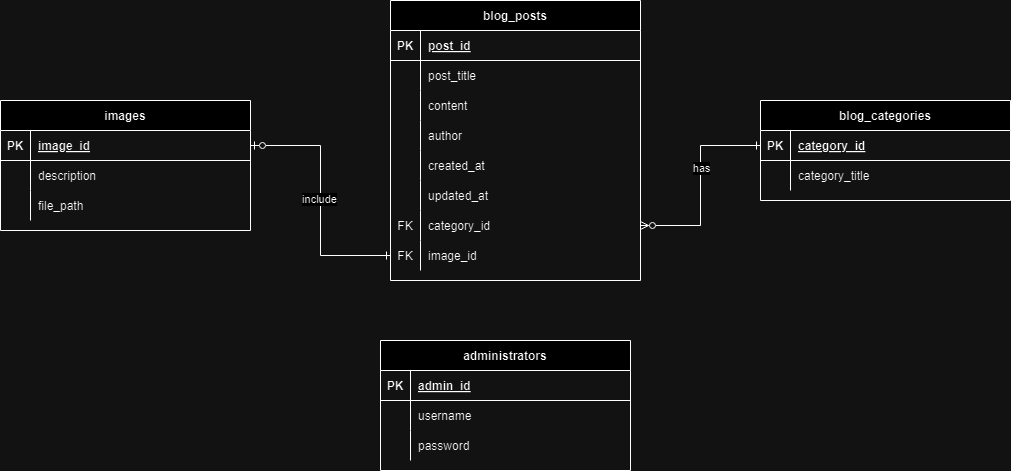

The diagram above was exported from draw.io. Its source (the exported page's mxGraphModel, read from the mxfile embedded in the PNG):
<mxGraphModel dx="2342" dy="1082" grid="1" gridSize="10" guides="1" tooltips="1" connect="1" arrows="1" fold="1" page="1" pageScale="1" pageWidth="850" pageHeight="1100" math="0" shadow="0" extFonts="Permanent Marker^https://fonts.googleapis.com/css?family=Permanent+Marker">
  <root>
    <mxCell id="0" />
    <mxCell id="1" parent="0" />
    <mxCell id="C-vyLk0tnHw3VtMMgP7b-2" value="administrators" style="shape=table;startSize=30;container=1;collapsible=1;childLayout=tableLayout;fixedRows=1;rowLines=0;fontStyle=1;align=center;resizeLast=1;" parent="1" vertex="1">
      <mxGeometry x="70" y="420" width="250" height="130" as="geometry" />
    </mxCell>
    <mxCell id="C-vyLk0tnHw3VtMMgP7b-3" value="" style="shape=partialRectangle;collapsible=0;dropTarget=0;pointerEvents=0;fillColor=none;points=[[0,0.5],[1,0.5]];portConstraint=eastwest;top=0;left=0;right=0;bottom=1;" parent="C-vyLk0tnHw3VtMMgP7b-2" vertex="1">
      <mxGeometry y="30" width="250" height="30" as="geometry" />
    </mxCell>
    <mxCell id="C-vyLk0tnHw3VtMMgP7b-4" value="PK" style="shape=partialRectangle;overflow=hidden;connectable=0;fillColor=none;top=0;left=0;bottom=0;right=0;fontStyle=1;" parent="C-vyLk0tnHw3VtMMgP7b-3" vertex="1">
      <mxGeometry width="30" height="30" as="geometry">
        <mxRectangle width="30" height="30" as="alternateBounds" />
      </mxGeometry>
    </mxCell>
    <mxCell id="C-vyLk0tnHw3VtMMgP7b-5" value="admin_id" style="shape=partialRectangle;overflow=hidden;connectable=0;fillColor=none;top=0;left=0;bottom=0;right=0;align=left;spacingLeft=6;fontStyle=5;" parent="C-vyLk0tnHw3VtMMgP7b-3" vertex="1">
      <mxGeometry x="30" width="220" height="30" as="geometry">
        <mxRectangle width="220" height="30" as="alternateBounds" />
      </mxGeometry>
    </mxCell>
    <mxCell id="C-vyLk0tnHw3VtMMgP7b-6" value="" style="shape=partialRectangle;collapsible=0;dropTarget=0;pointerEvents=0;fillColor=none;points=[[0,0.5],[1,0.5]];portConstraint=eastwest;top=0;left=0;right=0;bottom=0;" parent="C-vyLk0tnHw3VtMMgP7b-2" vertex="1">
      <mxGeometry y="60" width="250" height="30" as="geometry" />
    </mxCell>
    <mxCell id="C-vyLk0tnHw3VtMMgP7b-7" value="" style="shape=partialRectangle;overflow=hidden;connectable=0;fillColor=none;top=0;left=0;bottom=0;right=0;" parent="C-vyLk0tnHw3VtMMgP7b-6" vertex="1">
      <mxGeometry width="30" height="30" as="geometry">
        <mxRectangle width="30" height="30" as="alternateBounds" />
      </mxGeometry>
    </mxCell>
    <mxCell id="C-vyLk0tnHw3VtMMgP7b-8" value="username" style="shape=partialRectangle;overflow=hidden;connectable=0;fillColor=none;top=0;left=0;bottom=0;right=0;align=left;spacingLeft=6;" parent="C-vyLk0tnHw3VtMMgP7b-6" vertex="1">
      <mxGeometry x="30" width="220" height="30" as="geometry">
        <mxRectangle width="220" height="30" as="alternateBounds" />
      </mxGeometry>
    </mxCell>
    <mxCell id="C-vyLk0tnHw3VtMMgP7b-9" value="" style="shape=partialRectangle;collapsible=0;dropTarget=0;pointerEvents=0;fillColor=none;points=[[0,0.5],[1,0.5]];portConstraint=eastwest;top=0;left=0;right=0;bottom=0;" parent="C-vyLk0tnHw3VtMMgP7b-2" vertex="1">
      <mxGeometry y="90" width="250" height="30" as="geometry" />
    </mxCell>
    <mxCell id="C-vyLk0tnHw3VtMMgP7b-10" value="" style="shape=partialRectangle;overflow=hidden;connectable=0;fillColor=none;top=0;left=0;bottom=0;right=0;" parent="C-vyLk0tnHw3VtMMgP7b-9" vertex="1">
      <mxGeometry width="30" height="30" as="geometry">
        <mxRectangle width="30" height="30" as="alternateBounds" />
      </mxGeometry>
    </mxCell>
    <mxCell id="C-vyLk0tnHw3VtMMgP7b-11" value="password" style="shape=partialRectangle;overflow=hidden;connectable=0;fillColor=none;top=0;left=0;bottom=0;right=0;align=left;spacingLeft=6;" parent="C-vyLk0tnHw3VtMMgP7b-9" vertex="1">
      <mxGeometry x="30" width="220" height="30" as="geometry">
        <mxRectangle width="220" height="30" as="alternateBounds" />
      </mxGeometry>
    </mxCell>
    <mxCell id="IU-sYxwfVu_d1lFfuqDC-1" value="blog_posts" style="shape=table;startSize=30;container=1;collapsible=1;childLayout=tableLayout;fixedRows=1;rowLines=0;fontStyle=1;align=center;resizeLast=1;" vertex="1" parent="1">
      <mxGeometry x="80" y="80" width="250" height="280" as="geometry" />
    </mxCell>
    <mxCell id="IU-sYxwfVu_d1lFfuqDC-2" value="" style="shape=partialRectangle;collapsible=0;dropTarget=0;pointerEvents=0;fillColor=none;points=[[0,0.5],[1,0.5]];portConstraint=eastwest;top=0;left=0;right=0;bottom=1;" vertex="1" parent="IU-sYxwfVu_d1lFfuqDC-1">
      <mxGeometry y="30" width="250" height="30" as="geometry" />
    </mxCell>
    <mxCell id="IU-sYxwfVu_d1lFfuqDC-3" value="PK" style="shape=partialRectangle;overflow=hidden;connectable=0;fillColor=none;top=0;left=0;bottom=0;right=0;fontStyle=1;" vertex="1" parent="IU-sYxwfVu_d1lFfuqDC-2">
      <mxGeometry width="30" height="30" as="geometry">
        <mxRectangle width="30" height="30" as="alternateBounds" />
      </mxGeometry>
    </mxCell>
    <mxCell id="IU-sYxwfVu_d1lFfuqDC-4" value="post_id" style="shape=partialRectangle;overflow=hidden;connectable=0;fillColor=none;top=0;left=0;bottom=0;right=0;align=left;spacingLeft=6;fontStyle=5;" vertex="1" parent="IU-sYxwfVu_d1lFfuqDC-2">
      <mxGeometry x="30" width="220" height="30" as="geometry">
        <mxRectangle width="220" height="30" as="alternateBounds" />
      </mxGeometry>
    </mxCell>
    <mxCell id="IU-sYxwfVu_d1lFfuqDC-5" value="" style="shape=partialRectangle;collapsible=0;dropTarget=0;pointerEvents=0;fillColor=none;points=[[0,0.5],[1,0.5]];portConstraint=eastwest;top=0;left=0;right=0;bottom=0;" vertex="1" parent="IU-sYxwfVu_d1lFfuqDC-1">
      <mxGeometry y="60" width="250" height="30" as="geometry" />
    </mxCell>
    <mxCell id="IU-sYxwfVu_d1lFfuqDC-6" value="" style="shape=partialRectangle;overflow=hidden;connectable=0;fillColor=none;top=0;left=0;bottom=0;right=0;" vertex="1" parent="IU-sYxwfVu_d1lFfuqDC-5">
      <mxGeometry width="30" height="30" as="geometry">
        <mxRectangle width="30" height="30" as="alternateBounds" />
      </mxGeometry>
    </mxCell>
    <mxCell id="IU-sYxwfVu_d1lFfuqDC-7" value="post_title" style="shape=partialRectangle;overflow=hidden;connectable=0;fillColor=none;top=0;left=0;bottom=0;right=0;align=left;spacingLeft=6;" vertex="1" parent="IU-sYxwfVu_d1lFfuqDC-5">
      <mxGeometry x="30" width="220" height="30" as="geometry">
        <mxRectangle width="220" height="30" as="alternateBounds" />
      </mxGeometry>
    </mxCell>
    <mxCell id="IU-sYxwfVu_d1lFfuqDC-8" value="" style="shape=partialRectangle;collapsible=0;dropTarget=0;pointerEvents=0;fillColor=none;points=[[0,0.5],[1,0.5]];portConstraint=eastwest;top=0;left=0;right=0;bottom=0;" vertex="1" parent="IU-sYxwfVu_d1lFfuqDC-1">
      <mxGeometry y="90" width="250" height="30" as="geometry" />
    </mxCell>
    <mxCell id="IU-sYxwfVu_d1lFfuqDC-9" value="" style="shape=partialRectangle;overflow=hidden;connectable=0;fillColor=none;top=0;left=0;bottom=0;right=0;" vertex="1" parent="IU-sYxwfVu_d1lFfuqDC-8">
      <mxGeometry width="30" height="30" as="geometry">
        <mxRectangle width="30" height="30" as="alternateBounds" />
      </mxGeometry>
    </mxCell>
    <mxCell id="IU-sYxwfVu_d1lFfuqDC-10" value="content" style="shape=partialRectangle;overflow=hidden;connectable=0;fillColor=none;top=0;left=0;bottom=0;right=0;align=left;spacingLeft=6;" vertex="1" parent="IU-sYxwfVu_d1lFfuqDC-8">
      <mxGeometry x="30" width="220" height="30" as="geometry">
        <mxRectangle width="220" height="30" as="alternateBounds" />
      </mxGeometry>
    </mxCell>
    <mxCell id="IU-sYxwfVu_d1lFfuqDC-31" style="shape=partialRectangle;collapsible=0;dropTarget=0;pointerEvents=0;fillColor=none;points=[[0,0.5],[1,0.5]];portConstraint=eastwest;top=0;left=0;right=0;bottom=0;" vertex="1" parent="IU-sYxwfVu_d1lFfuqDC-1">
      <mxGeometry y="120" width="250" height="30" as="geometry" />
    </mxCell>
    <mxCell id="IU-sYxwfVu_d1lFfuqDC-32" value="" style="shape=partialRectangle;overflow=hidden;connectable=0;fillColor=none;top=0;left=0;bottom=0;right=0;" vertex="1" parent="IU-sYxwfVu_d1lFfuqDC-31">
      <mxGeometry width="30" height="30" as="geometry">
        <mxRectangle width="30" height="30" as="alternateBounds" />
      </mxGeometry>
    </mxCell>
    <mxCell id="IU-sYxwfVu_d1lFfuqDC-33" value="author" style="shape=partialRectangle;overflow=hidden;connectable=0;fillColor=none;top=0;left=0;bottom=0;right=0;align=left;spacingLeft=6;" vertex="1" parent="IU-sYxwfVu_d1lFfuqDC-31">
      <mxGeometry x="30" width="220" height="30" as="geometry">
        <mxRectangle width="220" height="30" as="alternateBounds" />
      </mxGeometry>
    </mxCell>
    <mxCell id="IU-sYxwfVu_d1lFfuqDC-40" style="shape=partialRectangle;collapsible=0;dropTarget=0;pointerEvents=0;fillColor=none;points=[[0,0.5],[1,0.5]];portConstraint=eastwest;top=0;left=0;right=0;bottom=0;" vertex="1" parent="IU-sYxwfVu_d1lFfuqDC-1">
      <mxGeometry y="150" width="250" height="30" as="geometry" />
    </mxCell>
    <mxCell id="IU-sYxwfVu_d1lFfuqDC-41" style="shape=partialRectangle;overflow=hidden;connectable=0;fillColor=none;top=0;left=0;bottom=0;right=0;" vertex="1" parent="IU-sYxwfVu_d1lFfuqDC-40">
      <mxGeometry width="30" height="30" as="geometry">
        <mxRectangle width="30" height="30" as="alternateBounds" />
      </mxGeometry>
    </mxCell>
    <mxCell id="IU-sYxwfVu_d1lFfuqDC-42" value="created_at" style="shape=partialRectangle;overflow=hidden;connectable=0;fillColor=none;top=0;left=0;bottom=0;right=0;align=left;spacingLeft=6;" vertex="1" parent="IU-sYxwfVu_d1lFfuqDC-40">
      <mxGeometry x="30" width="220" height="30" as="geometry">
        <mxRectangle width="220" height="30" as="alternateBounds" />
      </mxGeometry>
    </mxCell>
    <mxCell id="IU-sYxwfVu_d1lFfuqDC-37" style="shape=partialRectangle;collapsible=0;dropTarget=0;pointerEvents=0;fillColor=none;points=[[0,0.5],[1,0.5]];portConstraint=eastwest;top=0;left=0;right=0;bottom=0;" vertex="1" parent="IU-sYxwfVu_d1lFfuqDC-1">
      <mxGeometry y="180" width="250" height="30" as="geometry" />
    </mxCell>
    <mxCell id="IU-sYxwfVu_d1lFfuqDC-38" style="shape=partialRectangle;overflow=hidden;connectable=0;fillColor=none;top=0;left=0;bottom=0;right=0;" vertex="1" parent="IU-sYxwfVu_d1lFfuqDC-37">
      <mxGeometry width="30" height="30" as="geometry">
        <mxRectangle width="30" height="30" as="alternateBounds" />
      </mxGeometry>
    </mxCell>
    <mxCell id="IU-sYxwfVu_d1lFfuqDC-39" value="updated_at" style="shape=partialRectangle;overflow=hidden;connectable=0;fillColor=none;top=0;left=0;bottom=0;right=0;align=left;spacingLeft=6;" vertex="1" parent="IU-sYxwfVu_d1lFfuqDC-37">
      <mxGeometry x="30" width="220" height="30" as="geometry">
        <mxRectangle width="220" height="30" as="alternateBounds" />
      </mxGeometry>
    </mxCell>
    <mxCell id="IU-sYxwfVu_d1lFfuqDC-34" style="shape=partialRectangle;collapsible=0;dropTarget=0;pointerEvents=0;fillColor=none;points=[[0,0.5],[1,0.5]];portConstraint=eastwest;top=0;left=0;right=0;bottom=0;" vertex="1" parent="IU-sYxwfVu_d1lFfuqDC-1">
      <mxGeometry y="210" width="250" height="30" as="geometry" />
    </mxCell>
    <mxCell id="IU-sYxwfVu_d1lFfuqDC-35" value="FK" style="shape=partialRectangle;overflow=hidden;connectable=0;fillColor=none;top=0;left=0;bottom=0;right=0;" vertex="1" parent="IU-sYxwfVu_d1lFfuqDC-34">
      <mxGeometry width="30" height="30" as="geometry">
        <mxRectangle width="30" height="30" as="alternateBounds" />
      </mxGeometry>
    </mxCell>
    <mxCell id="IU-sYxwfVu_d1lFfuqDC-36" value="category_id" style="shape=partialRectangle;overflow=hidden;connectable=0;fillColor=none;top=0;left=0;bottom=0;right=0;align=left;spacingLeft=6;" vertex="1" parent="IU-sYxwfVu_d1lFfuqDC-34">
      <mxGeometry x="30" width="220" height="30" as="geometry">
        <mxRectangle width="220" height="30" as="alternateBounds" />
      </mxGeometry>
    </mxCell>
    <mxCell id="IU-sYxwfVu_d1lFfuqDC-56" style="shape=partialRectangle;collapsible=0;dropTarget=0;pointerEvents=0;fillColor=none;points=[[0,0.5],[1,0.5]];portConstraint=eastwest;top=0;left=0;right=0;bottom=0;" vertex="1" parent="IU-sYxwfVu_d1lFfuqDC-1">
      <mxGeometry y="240" width="250" height="30" as="geometry" />
    </mxCell>
    <mxCell id="IU-sYxwfVu_d1lFfuqDC-57" value="FK" style="shape=partialRectangle;overflow=hidden;connectable=0;fillColor=none;top=0;left=0;bottom=0;right=0;" vertex="1" parent="IU-sYxwfVu_d1lFfuqDC-56">
      <mxGeometry width="30" height="30" as="geometry">
        <mxRectangle width="30" height="30" as="alternateBounds" />
      </mxGeometry>
    </mxCell>
    <mxCell id="IU-sYxwfVu_d1lFfuqDC-58" value="image_id" style="shape=partialRectangle;overflow=hidden;connectable=0;fillColor=none;top=0;left=0;bottom=0;right=0;align=left;spacingLeft=6;" vertex="1" parent="IU-sYxwfVu_d1lFfuqDC-56">
      <mxGeometry x="30" width="220" height="30" as="geometry">
        <mxRectangle width="220" height="30" as="alternateBounds" />
      </mxGeometry>
    </mxCell>
    <mxCell id="IU-sYxwfVu_d1lFfuqDC-11" value="blog_categories" style="shape=table;startSize=30;container=1;collapsible=1;childLayout=tableLayout;fixedRows=1;rowLines=0;fontStyle=1;align=center;resizeLast=1;" vertex="1" parent="1">
      <mxGeometry x="450" y="180" width="250" height="100" as="geometry" />
    </mxCell>
    <mxCell id="IU-sYxwfVu_d1lFfuqDC-12" value="" style="shape=partialRectangle;collapsible=0;dropTarget=0;pointerEvents=0;fillColor=none;points=[[0,0.5],[1,0.5]];portConstraint=eastwest;top=0;left=0;right=0;bottom=1;" vertex="1" parent="IU-sYxwfVu_d1lFfuqDC-11">
      <mxGeometry y="30" width="250" height="30" as="geometry" />
    </mxCell>
    <mxCell id="IU-sYxwfVu_d1lFfuqDC-13" value="PK" style="shape=partialRectangle;overflow=hidden;connectable=0;fillColor=none;top=0;left=0;bottom=0;right=0;fontStyle=1;" vertex="1" parent="IU-sYxwfVu_d1lFfuqDC-12">
      <mxGeometry width="30" height="30" as="geometry">
        <mxRectangle width="30" height="30" as="alternateBounds" />
      </mxGeometry>
    </mxCell>
    <mxCell id="IU-sYxwfVu_d1lFfuqDC-14" value="category_id" style="shape=partialRectangle;overflow=hidden;connectable=0;fillColor=none;top=0;left=0;bottom=0;right=0;align=left;spacingLeft=6;fontStyle=5;" vertex="1" parent="IU-sYxwfVu_d1lFfuqDC-12">
      <mxGeometry x="30" width="220" height="30" as="geometry">
        <mxRectangle width="220" height="30" as="alternateBounds" />
      </mxGeometry>
    </mxCell>
    <mxCell id="IU-sYxwfVu_d1lFfuqDC-15" value="" style="shape=partialRectangle;collapsible=0;dropTarget=0;pointerEvents=0;fillColor=none;points=[[0,0.5],[1,0.5]];portConstraint=eastwest;top=0;left=0;right=0;bottom=0;" vertex="1" parent="IU-sYxwfVu_d1lFfuqDC-11">
      <mxGeometry y="60" width="250" height="30" as="geometry" />
    </mxCell>
    <mxCell id="IU-sYxwfVu_d1lFfuqDC-16" value="" style="shape=partialRectangle;overflow=hidden;connectable=0;fillColor=none;top=0;left=0;bottom=0;right=0;" vertex="1" parent="IU-sYxwfVu_d1lFfuqDC-15">
      <mxGeometry width="30" height="30" as="geometry">
        <mxRectangle width="30" height="30" as="alternateBounds" />
      </mxGeometry>
    </mxCell>
    <mxCell id="IU-sYxwfVu_d1lFfuqDC-17" value="category_title" style="shape=partialRectangle;overflow=hidden;connectable=0;fillColor=none;top=0;left=0;bottom=0;right=0;align=left;spacingLeft=6;" vertex="1" parent="IU-sYxwfVu_d1lFfuqDC-15">
      <mxGeometry x="30" width="220" height="30" as="geometry">
        <mxRectangle width="220" height="30" as="alternateBounds" />
      </mxGeometry>
    </mxCell>
    <mxCell id="IU-sYxwfVu_d1lFfuqDC-46" value="images" style="shape=table;startSize=30;container=1;collapsible=1;childLayout=tableLayout;fixedRows=1;rowLines=0;fontStyle=1;align=center;resizeLast=1;" vertex="1" parent="1">
      <mxGeometry x="-310" y="180" width="250" height="130" as="geometry" />
    </mxCell>
    <mxCell id="IU-sYxwfVu_d1lFfuqDC-47" value="" style="shape=partialRectangle;collapsible=0;dropTarget=0;pointerEvents=0;fillColor=none;points=[[0,0.5],[1,0.5]];portConstraint=eastwest;top=0;left=0;right=0;bottom=1;" vertex="1" parent="IU-sYxwfVu_d1lFfuqDC-46">
      <mxGeometry y="30" width="250" height="30" as="geometry" />
    </mxCell>
    <mxCell id="IU-sYxwfVu_d1lFfuqDC-48" value="PK" style="shape=partialRectangle;overflow=hidden;connectable=0;fillColor=none;top=0;left=0;bottom=0;right=0;fontStyle=1;" vertex="1" parent="IU-sYxwfVu_d1lFfuqDC-47">
      <mxGeometry width="30" height="30" as="geometry">
        <mxRectangle width="30" height="30" as="alternateBounds" />
      </mxGeometry>
    </mxCell>
    <mxCell id="IU-sYxwfVu_d1lFfuqDC-49" value="image_id" style="shape=partialRectangle;overflow=hidden;connectable=0;fillColor=none;top=0;left=0;bottom=0;right=0;align=left;spacingLeft=6;fontStyle=5;" vertex="1" parent="IU-sYxwfVu_d1lFfuqDC-47">
      <mxGeometry x="30" width="220" height="30" as="geometry">
        <mxRectangle width="220" height="30" as="alternateBounds" />
      </mxGeometry>
    </mxCell>
    <mxCell id="IU-sYxwfVu_d1lFfuqDC-50" value="" style="shape=partialRectangle;collapsible=0;dropTarget=0;pointerEvents=0;fillColor=none;points=[[0,0.5],[1,0.5]];portConstraint=eastwest;top=0;left=0;right=0;bottom=0;" vertex="1" parent="IU-sYxwfVu_d1lFfuqDC-46">
      <mxGeometry y="60" width="250" height="30" as="geometry" />
    </mxCell>
    <mxCell id="IU-sYxwfVu_d1lFfuqDC-51" value="" style="shape=partialRectangle;overflow=hidden;connectable=0;fillColor=none;top=0;left=0;bottom=0;right=0;" vertex="1" parent="IU-sYxwfVu_d1lFfuqDC-50">
      <mxGeometry width="30" height="30" as="geometry">
        <mxRectangle width="30" height="30" as="alternateBounds" />
      </mxGeometry>
    </mxCell>
    <mxCell id="IU-sYxwfVu_d1lFfuqDC-52" value="description" style="shape=partialRectangle;overflow=hidden;connectable=0;fillColor=none;top=0;left=0;bottom=0;right=0;align=left;spacingLeft=6;" vertex="1" parent="IU-sYxwfVu_d1lFfuqDC-50">
      <mxGeometry x="30" width="220" height="30" as="geometry">
        <mxRectangle width="220" height="30" as="alternateBounds" />
      </mxGeometry>
    </mxCell>
    <mxCell id="IU-sYxwfVu_d1lFfuqDC-53" value="" style="shape=partialRectangle;collapsible=0;dropTarget=0;pointerEvents=0;fillColor=none;points=[[0,0.5],[1,0.5]];portConstraint=eastwest;top=0;left=0;right=0;bottom=0;" vertex="1" parent="IU-sYxwfVu_d1lFfuqDC-46">
      <mxGeometry y="90" width="250" height="30" as="geometry" />
    </mxCell>
    <mxCell id="IU-sYxwfVu_d1lFfuqDC-54" value="" style="shape=partialRectangle;overflow=hidden;connectable=0;fillColor=none;top=0;left=0;bottom=0;right=0;" vertex="1" parent="IU-sYxwfVu_d1lFfuqDC-53">
      <mxGeometry width="30" height="30" as="geometry">
        <mxRectangle width="30" height="30" as="alternateBounds" />
      </mxGeometry>
    </mxCell>
    <mxCell id="IU-sYxwfVu_d1lFfuqDC-55" value="file_path" style="shape=partialRectangle;overflow=hidden;connectable=0;fillColor=none;top=0;left=0;bottom=0;right=0;align=left;spacingLeft=6;" vertex="1" parent="IU-sYxwfVu_d1lFfuqDC-53">
      <mxGeometry x="30" width="220" height="30" as="geometry">
        <mxRectangle width="220" height="30" as="alternateBounds" />
      </mxGeometry>
    </mxCell>
    <mxCell id="IU-sYxwfVu_d1lFfuqDC-81" style="edgeStyle=orthogonalEdgeStyle;rounded=0;orthogonalLoop=1;jettySize=auto;html=1;entryX=1;entryY=0.5;entryDx=0;entryDy=0;startArrow=ERone;startFill=0;endArrow=ERzeroToOne;endFill=0;" edge="1" parent="1" source="IU-sYxwfVu_d1lFfuqDC-56" target="IU-sYxwfVu_d1lFfuqDC-47">
      <mxGeometry relative="1" as="geometry" />
    </mxCell>
    <mxCell id="IU-sYxwfVu_d1lFfuqDC-83" value="include" style="edgeLabel;html=1;align=center;verticalAlign=middle;resizable=0;points=[];" vertex="1" connectable="0" parent="IU-sYxwfVu_d1lFfuqDC-81">
      <mxGeometry x="0.0312" y="2" relative="1" as="geometry">
        <mxPoint y="1" as="offset" />
      </mxGeometry>
    </mxCell>
    <mxCell id="IU-sYxwfVu_d1lFfuqDC-82" style="edgeStyle=orthogonalEdgeStyle;rounded=0;orthogonalLoop=1;jettySize=auto;html=1;exitX=0;exitY=0.5;exitDx=0;exitDy=0;entryX=1;entryY=0.5;entryDx=0;entryDy=0;startArrow=ERone;startFill=0;endArrow=ERzeroToMany;endFill=0;" edge="1" parent="1" source="IU-sYxwfVu_d1lFfuqDC-12" target="IU-sYxwfVu_d1lFfuqDC-34">
      <mxGeometry relative="1" as="geometry" />
    </mxCell>
    <mxCell id="IU-sYxwfVu_d1lFfuqDC-87" value="has" style="edgeLabel;html=1;align=center;verticalAlign=middle;resizable=0;points=[];" vertex="1" connectable="0" parent="IU-sYxwfVu_d1lFfuqDC-82">
      <mxGeometry x="-0.1882" relative="1" as="geometry">
        <mxPoint as="offset" />
      </mxGeometry>
    </mxCell>
  </root>
</mxGraphModel>